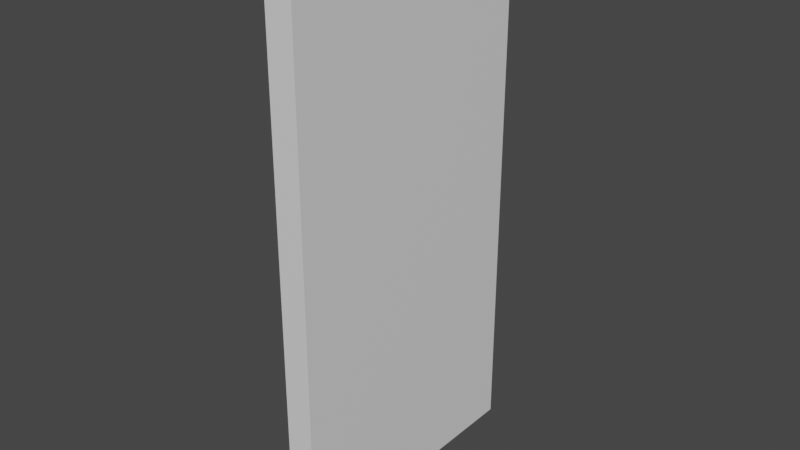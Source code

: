 # Source: door3.blend  (saved by Blender 3.4.6; exported with 4.5.12 LTS)
import bpy
from mathutils import Matrix  # noqa: F401  (used for matrix-valued properties, if any)

bpy.ops.wm.read_factory_settings(use_empty=True)
scene = bpy.context.scene
scene.name = 'Scene'

# ---- collections
col_collection = bpy.data.collections.new('Collection'); scene.collection.children.link(col_collection)

# ---- materials (node trees are filled in below, after node groups)
mat_material = bpy.data.materials.new('Material')
mat_material.alpha_threshold = 0.0
mat_material.use_transparent_shadow = False
mat_material.roughness = 0.5
mat_material.line_color = (0.0, 0.0, 0.0, 1.0)

# ---- material node trees
mat_material.use_nodes = True; mat_material.node_tree.nodes.clear()
_N = mat_material.node_tree.nodes; _L = mat_material.node_tree.links
n0 = _N.new('ShaderNodeOutputMaterial'); n0.name = 'Material Output'; n0.location = (300, 300)
n1 = _N.new('ShaderNodeBsdfPrincipled'); n1.name = 'Principled BSDF'; n1.location = (10, 300)
n1.distribution = 'GGX'
n1.subsurface_method = 'RANDOM_WALK_SKIN'
n1.inputs[3].default_value = 1.45
n1.inputs[27].default_value = (0.0, 0.0, 0.0, 1.0)
n1.inputs[28].default_value = 1.0
_L.new(n1.outputs[0], n0.inputs[0])
n0.is_active_output = True

# ---- world
world_world = bpy.data.worlds.new('World'); scene.world = world_world
world_world.use_nodes = True; world_world.node_tree.nodes.clear()
_N = world_world.node_tree.nodes; _L = world_world.node_tree.links
n0 = _N.new('ShaderNodeOutputWorld'); n0.name = 'World Output'; n0.location = (300, 300)
n1 = _N.new('ShaderNodeBackground'); n1.name = 'Background'; n1.location = (10, 300)
n1.inputs[0].default_value = (0.05088, 0.05088, 0.05088, 1.0)
_L.new(n1.outputs[0], n0.inputs[0])
n0.is_active_output = True
world_world.color = (0.05088, 0.05088, 0.05088)
world_world.use_sun_shadow = False
world_world.sun_shadow_jitter_overblur = 0.0

# ---- meshes
me_cube = bpy.data.meshes.new('Cube')
me_cube.from_pydata([(0.0, 1.0, 1.0), (0.0, 1.0, -1.0), (0.0, -1.0, 1.0), (0.0, -1.0, -1.0), (-2.0, 1.0, 1.0), (-2.0, 1.0, -1.0), (-2.0, -1.0, 1.0), (-2.0, -1.0, -1.0)], [], [(0, 4, 6, 2), (3, 2, 6, 7), (7, 6, 4, 5), (5, 1, 3, 7), (1, 0, 2, 3), (5, 4, 0, 1)])
_uv = me_cube.uv_layers.new(name='UVMap')
_uv.uv.foreach_set('vector', [0.625, 0.5, 0.875, 0.5, 0.875, 0.75, 0.625, 0.75, 0.375, 0.75, 0.625, 0.75, 0.625, 1.0, 0.375, 1.0, 0.375, 0.0, 0.625, 0.0, 0.625, 0.25, 0.375, 0.25, 0.125, 0.5, 0.375, 0.5, 0.375, 0.75, 0.125, 0.75, 0.375, 0.5, 0.625, 0.5, 0.625, 0.75, 0.375, 0.75, 0.375, 0.25, 0.625, 0.25, 0.625, 0.5, 0.375, 0.5])
me_cube.materials.append(mat_material)
me_cube.use_mirror_vertex_groups = False
me_cube.update()

# ---- objects
ob_cube = bpy.data.objects.new('Cube', me_cube)

# ---- transforms, parenting, visibility, modifiers, constraints
ob_cube.location = (1.0, 0.0, 0.0)
ob_cube.rotation_euler = (0.0, -0.0, 1.571)
ob_cube.scale = (1.0, 0.1, 2.0)
ob_cube.lock_rotations_4d = False
ob_cube.empty_display_type = 'ARROWS'
ob_cube.lineart.crease_threshold = 0.0

# ---- collection membership
col_collection.objects.link(ob_cube)

# ---- scene / render settings (as saved in the file)
scene.frame_start = 1; scene.frame_end = 10; scene.frame_set(10)
scene.render.engine = 'BLENDER_EEVEE_NEXT'
scene.cycles.sampling_pattern = 'TABULATED_SOBOL'
scene.cycles.use_light_tree = False
scene.view_settings.view_transform = 'Filmic'
bpy.context.view_layer.update()

# ---- added for rendering (the .blend has no active camera and no usable light): camera, sun
cam_auto = bpy.data.cameras.new('AutoCamera')
cam_auto.lens = 50.0
cam_auto.sensor_width = 36.0
cam_auto.clip_end = 1000.0
ob_auto_camera = bpy.data.objects.new('AutoCamera', cam_auto)
scene.collection.objects.link(ob_auto_camera)
ob_auto_camera.location = (5.14187, -5.97024, 3.31349)
ob_auto_camera.rotation_euler = (1.09748, -7.21219e-08, 0.694738)
scene.camera = ob_auto_camera
light_auto_sun = bpy.data.lights.new('AutoSun', 'SUN')
light_auto_sun.energy = 3.0
light_auto_sun.angle = 0.0523599
ob_auto_sun = bpy.data.objects.new('AutoSun', light_auto_sun)
scene.collection.objects.link(ob_auto_sun)
ob_auto_sun.rotation_euler = (0.872665, 0.174533, 0.523599)
bpy.context.view_layer.update()
